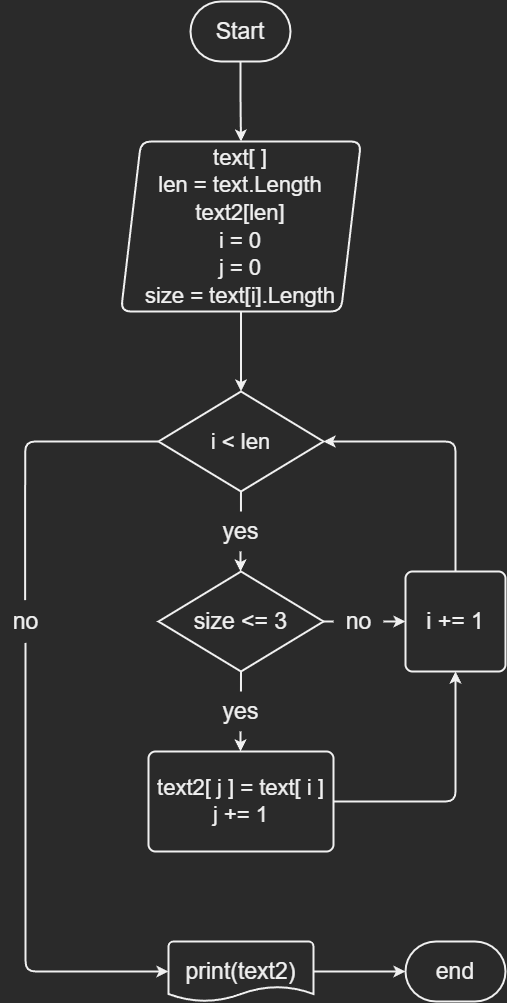

The diagram above was exported from draw.io. Its source (the exported page's mxGraphModel, read from the mxfile embedded in the PNG):
<mxGraphModel dx="901" dy="896" grid="1" gridSize="10" guides="1" tooltips="1" connect="1" arrows="1" fold="1" page="1" pageScale="1" pageWidth="850" pageHeight="1100" math="0" shadow="0">
  <root>
    <mxCell id="0" />
    <mxCell id="1" parent="0" />
    <mxCell id="-mDMlYNpFiztm9wcaJo3-4" style="edgeStyle=orthogonalEdgeStyle;rounded=1;orthogonalLoop=1;jettySize=auto;html=1;exitX=0.5;exitY=1;exitDx=0;exitDy=0;exitPerimeter=0;entryX=0.5;entryY=0;entryDx=0;entryDy=0;fontSize=23;strokeWidth=2;" edge="1" parent="1" source="-mDMlYNpFiztm9wcaJo3-1" target="-mDMlYNpFiztm9wcaJo3-3">
      <mxGeometry relative="1" as="geometry" />
    </mxCell>
    <mxCell id="-mDMlYNpFiztm9wcaJo3-1" value="&lt;font style=&quot;font-size: 23px;&quot;&gt;Start&lt;/font&gt;" style="strokeWidth=2;html=1;shape=mxgraph.flowchart.terminator;whiteSpace=wrap;rounded=1;" vertex="1" parent="1">
      <mxGeometry x="375" y="40" width="100" height="60" as="geometry" />
    </mxCell>
    <mxCell id="-mDMlYNpFiztm9wcaJo3-6" style="edgeStyle=orthogonalEdgeStyle;rounded=1;orthogonalLoop=1;jettySize=auto;html=1;exitX=0.5;exitY=1;exitDx=0;exitDy=0;entryX=0.5;entryY=0;entryDx=0;entryDy=0;entryPerimeter=0;strokeWidth=2;fontSize=23;" edge="1" parent="1" source="-mDMlYNpFiztm9wcaJo3-3" target="-mDMlYNpFiztm9wcaJo3-5">
      <mxGeometry relative="1" as="geometry" />
    </mxCell>
    <mxCell id="-mDMlYNpFiztm9wcaJo3-3" value="&lt;span style=&quot;font-size: 22px;&quot;&gt;text[ ]&lt;/span&gt;&lt;br style=&quot;font-size: 22px;&quot;&gt;&lt;span style=&quot;font-size: 22px;&quot;&gt;len = text.Length&lt;/span&gt;&lt;br style=&quot;font-size: 22px;&quot;&gt;&lt;span style=&quot;font-size: 22px;&quot;&gt;text2[len]&lt;/span&gt;&lt;br style=&quot;font-size: 22px;&quot;&gt;&lt;span style=&quot;font-size: 22px;&quot;&gt;i = 0&lt;/span&gt;&lt;br style=&quot;font-size: 22px;&quot;&gt;&lt;span style=&quot;font-size: 22px;&quot;&gt;j = 0&lt;/span&gt;&lt;br style=&quot;font-size: 22px;&quot;&gt;&lt;span style=&quot;font-size: 22px;&quot;&gt;size = text[i].Length&lt;/span&gt;" style="shape=parallelogram;perimeter=parallelogramPerimeter;whiteSpace=wrap;html=1;fixedSize=1;fontSize=23;strokeWidth=2;rounded=1;" vertex="1" parent="1">
      <mxGeometry x="305.5" y="180" width="240" height="170" as="geometry" />
    </mxCell>
    <mxCell id="-mDMlYNpFiztm9wcaJo3-24" value="" style="edgeStyle=orthogonalEdgeStyle;rounded=1;orthogonalLoop=1;jettySize=auto;html=1;strokeWidth=2;fontSize=23;startArrow=none;" edge="1" parent="1" source="-mDMlYNpFiztm9wcaJo3-25" target="-mDMlYNpFiztm9wcaJo3-23">
      <mxGeometry relative="1" as="geometry" />
    </mxCell>
    <mxCell id="-mDMlYNpFiztm9wcaJo3-41" style="edgeStyle=orthogonalEdgeStyle;rounded=1;orthogonalLoop=1;jettySize=auto;html=1;exitX=0.5;exitY=1.033;exitDx=0;exitDy=0;exitPerimeter=0;entryX=0;entryY=0.5;entryDx=0;entryDy=0;entryPerimeter=0;strokeWidth=2;fontSize=23;startArrow=none;" edge="1" parent="1" source="-mDMlYNpFiztm9wcaJo3-9" target="-mDMlYNpFiztm9wcaJo3-15">
      <mxGeometry relative="1" as="geometry">
        <Array as="points">
          <mxPoint x="210" y="1010" />
        </Array>
      </mxGeometry>
    </mxCell>
    <mxCell id="-mDMlYNpFiztm9wcaJo3-5" value="&lt;span style=&quot;font-size: 22px;&quot;&gt;i &amp;lt; len&lt;/span&gt;" style="strokeWidth=2;html=1;shape=mxgraph.flowchart.decision;whiteSpace=wrap;fontSize=23;rounded=1;" vertex="1" parent="1">
      <mxGeometry x="343" y="430" width="165" height="100" as="geometry" />
    </mxCell>
    <mxCell id="-mDMlYNpFiztm9wcaJo3-38" style="edgeStyle=orthogonalEdgeStyle;rounded=1;orthogonalLoop=1;jettySize=auto;html=1;exitX=1;exitY=0.5;exitDx=0;exitDy=0;entryX=0.5;entryY=1;entryDx=0;entryDy=0;strokeWidth=2;fontSize=23;" edge="1" parent="1" source="-mDMlYNpFiztm9wcaJo3-7" target="-mDMlYNpFiztm9wcaJo3-33">
      <mxGeometry relative="1" as="geometry" />
    </mxCell>
    <mxCell id="-mDMlYNpFiztm9wcaJo3-7" value="&lt;div style=&quot;font-size: 22px;&quot;&gt;text2[ j ] = text[ i ]&lt;/div&gt;&lt;div style=&quot;font-size: 22px;&quot;&gt;j += 1&lt;/div&gt;" style="rounded=1;whiteSpace=wrap;html=1;absoluteArcSize=1;arcSize=14;strokeWidth=2;fontSize=23;" vertex="1" parent="1">
      <mxGeometry x="333" y="790" width="185" height="100" as="geometry" />
    </mxCell>
    <mxCell id="-mDMlYNpFiztm9wcaJo3-43" style="edgeStyle=orthogonalEdgeStyle;rounded=1;orthogonalLoop=1;jettySize=auto;html=1;exitX=1;exitY=0.5;exitDx=0;exitDy=0;exitPerimeter=0;entryX=0;entryY=0.5;entryDx=0;entryDy=0;entryPerimeter=0;strokeWidth=2;fontSize=23;" edge="1" parent="1" source="-mDMlYNpFiztm9wcaJo3-15" target="-mDMlYNpFiztm9wcaJo3-19">
      <mxGeometry relative="1" as="geometry" />
    </mxCell>
    <mxCell id="-mDMlYNpFiztm9wcaJo3-15" value="print(text2)" style="strokeWidth=2;html=1;shape=mxgraph.flowchart.document2;whiteSpace=wrap;size=0.25;fontSize=23;rounded=1;" vertex="1" parent="1">
      <mxGeometry x="353" y="980" width="145" height="60" as="geometry" />
    </mxCell>
    <mxCell id="-mDMlYNpFiztm9wcaJo3-19" value="end" style="strokeWidth=2;html=1;shape=mxgraph.flowchart.terminator;whiteSpace=wrap;fontSize=23;rounded=1;" vertex="1" parent="1">
      <mxGeometry x="590" y="980" width="100" height="60" as="geometry" />
    </mxCell>
    <mxCell id="-mDMlYNpFiztm9wcaJo3-28" style="edgeStyle=orthogonalEdgeStyle;rounded=1;orthogonalLoop=1;jettySize=auto;html=1;exitX=0.5;exitY=1;exitDx=0;exitDy=0;exitPerimeter=0;strokeWidth=2;fontSize=23;startArrow=none;" edge="1" parent="1" source="-mDMlYNpFiztm9wcaJo3-29" target="-mDMlYNpFiztm9wcaJo3-7">
      <mxGeometry relative="1" as="geometry" />
    </mxCell>
    <mxCell id="-mDMlYNpFiztm9wcaJo3-34" style="edgeStyle=orthogonalEdgeStyle;rounded=1;orthogonalLoop=1;jettySize=auto;html=1;exitX=1;exitY=0.5;exitDx=0;exitDy=0;exitPerimeter=0;entryX=0;entryY=0.5;entryDx=0;entryDy=0;strokeWidth=2;fontSize=23;startArrow=none;" edge="1" parent="1" source="-mDMlYNpFiztm9wcaJo3-35" target="-mDMlYNpFiztm9wcaJo3-33">
      <mxGeometry relative="1" as="geometry" />
    </mxCell>
    <mxCell id="-mDMlYNpFiztm9wcaJo3-23" value="size &amp;lt;= 3" style="strokeWidth=2;html=1;shape=mxgraph.flowchart.decision;whiteSpace=wrap;fontSize=23;rounded=1;" vertex="1" parent="1">
      <mxGeometry x="343" y="610" width="165" height="100" as="geometry" />
    </mxCell>
    <mxCell id="-mDMlYNpFiztm9wcaJo3-25" value="yes" style="text;html=1;align=center;verticalAlign=middle;resizable=0;points=[];autosize=1;strokeColor=none;fillColor=none;fontSize=23;rounded=1;" vertex="1" parent="1">
      <mxGeometry x="395" y="550" width="60" height="40" as="geometry" />
    </mxCell>
    <mxCell id="-mDMlYNpFiztm9wcaJo3-26" value="" style="edgeStyle=orthogonalEdgeStyle;rounded=1;orthogonalLoop=1;jettySize=auto;html=1;strokeWidth=2;fontSize=23;endArrow=none;" edge="1" parent="1" source="-mDMlYNpFiztm9wcaJo3-5" target="-mDMlYNpFiztm9wcaJo3-25">
      <mxGeometry relative="1" as="geometry">
        <mxPoint x="425.5" y="530" as="sourcePoint" />
        <mxPoint x="425.5" y="610" as="targetPoint" />
      </mxGeometry>
    </mxCell>
    <mxCell id="-mDMlYNpFiztm9wcaJo3-29" value="yes" style="text;html=1;align=center;verticalAlign=middle;resizable=0;points=[];autosize=1;strokeColor=none;fillColor=none;fontSize=23;rounded=1;" vertex="1" parent="1">
      <mxGeometry x="395" y="730" width="60" height="40" as="geometry" />
    </mxCell>
    <mxCell id="-mDMlYNpFiztm9wcaJo3-31" value="" style="edgeStyle=orthogonalEdgeStyle;rounded=1;orthogonalLoop=1;jettySize=auto;html=1;exitX=0.5;exitY=1;exitDx=0;exitDy=0;exitPerimeter=0;strokeWidth=2;fontSize=23;endArrow=none;" edge="1" parent="1" source="-mDMlYNpFiztm9wcaJo3-23" target="-mDMlYNpFiztm9wcaJo3-29">
      <mxGeometry relative="1" as="geometry">
        <mxPoint x="425.5000000000001" y="710" as="sourcePoint" />
        <mxPoint x="425.5000000000001" y="790" as="targetPoint" />
      </mxGeometry>
    </mxCell>
    <mxCell id="-mDMlYNpFiztm9wcaJo3-37" style="edgeStyle=orthogonalEdgeStyle;rounded=1;orthogonalLoop=1;jettySize=auto;html=1;exitX=0.5;exitY=0;exitDx=0;exitDy=0;entryX=1;entryY=0.5;entryDx=0;entryDy=0;entryPerimeter=0;strokeWidth=2;fontSize=23;" edge="1" parent="1" source="-mDMlYNpFiztm9wcaJo3-33" target="-mDMlYNpFiztm9wcaJo3-5">
      <mxGeometry relative="1" as="geometry" />
    </mxCell>
    <mxCell id="-mDMlYNpFiztm9wcaJo3-33" value="i += 1" style="rounded=1;whiteSpace=wrap;html=1;absoluteArcSize=1;arcSize=14;strokeWidth=2;fontSize=23;" vertex="1" parent="1">
      <mxGeometry x="590" y="610" width="100" height="100" as="geometry" />
    </mxCell>
    <mxCell id="-mDMlYNpFiztm9wcaJo3-35" value="no" style="text;html=1;align=center;verticalAlign=middle;resizable=0;points=[];autosize=1;strokeColor=none;fillColor=none;fontSize=23;rounded=1;" vertex="1" parent="1">
      <mxGeometry x="518" y="640" width="50" height="40" as="geometry" />
    </mxCell>
    <mxCell id="-mDMlYNpFiztm9wcaJo3-36" value="" style="edgeStyle=orthogonalEdgeStyle;rounded=1;orthogonalLoop=1;jettySize=auto;html=1;exitX=1;exitY=0.5;exitDx=0;exitDy=0;exitPerimeter=0;entryX=0;entryY=0.5;entryDx=0;entryDy=0;strokeWidth=2;fontSize=23;endArrow=none;" edge="1" parent="1" source="-mDMlYNpFiztm9wcaJo3-23" target="-mDMlYNpFiztm9wcaJo3-35">
      <mxGeometry relative="1" as="geometry">
        <mxPoint x="507.9999999999998" y="660" as="sourcePoint" />
        <mxPoint x="590" y="660" as="targetPoint" />
      </mxGeometry>
    </mxCell>
    <mxCell id="-mDMlYNpFiztm9wcaJo3-9" value="no" style="text;html=1;align=center;verticalAlign=middle;resizable=0;points=[];autosize=1;strokeColor=none;fillColor=none;fontSize=23;rounded=1;" vertex="1" parent="1">
      <mxGeometry x="185" y="640" width="50" height="40" as="geometry" />
    </mxCell>
    <mxCell id="-mDMlYNpFiztm9wcaJo3-42" value="" style="edgeStyle=orthogonalEdgeStyle;rounded=1;orthogonalLoop=1;jettySize=auto;html=1;exitX=0;exitY=0.5;exitDx=0;exitDy=0;exitPerimeter=0;entryX=0.493;entryY=-0.033;entryDx=0;entryDy=0;entryPerimeter=0;strokeWidth=2;fontSize=23;endArrow=none;" edge="1" parent="1" source="-mDMlYNpFiztm9wcaJo3-5" target="-mDMlYNpFiztm9wcaJo3-9">
      <mxGeometry relative="1" as="geometry">
        <mxPoint x="342.9999999999998" y="480" as="sourcePoint" />
        <mxPoint x="352.9999999999998" y="1010" as="targetPoint" />
        <Array as="points">
          <mxPoint x="210" y="480" />
        </Array>
      </mxGeometry>
    </mxCell>
  </root>
</mxGraphModel>